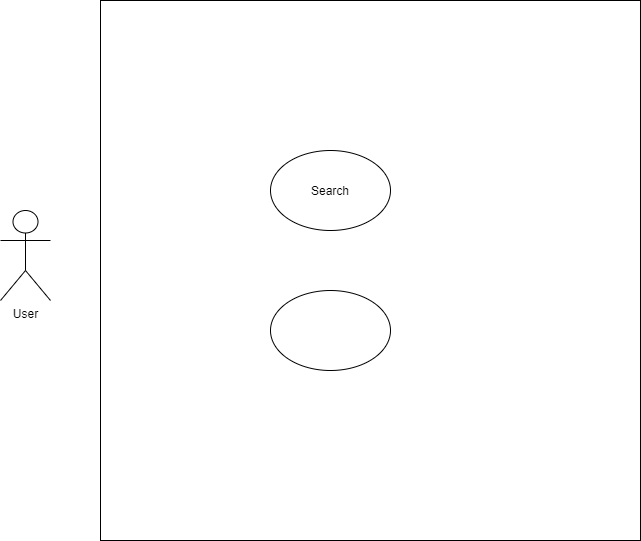

The diagram above was exported from draw.io. Its source (the exported page's mxGraphModel, read from the mxfile embedded in the PNG):
<mxGraphModel dx="1502" dy="641" grid="1" gridSize="10" guides="1" tooltips="1" connect="1" arrows="1" fold="1" page="1" pageScale="1" pageWidth="850" pageHeight="1100" math="0" shadow="0">
  <root>
    <mxCell id="0" />
    <mxCell id="1" parent="0" />
    <mxCell id="RkAzdl42FmE4I0uVHbRt-1" value="" style="whiteSpace=wrap;html=1;aspect=fixed;" vertex="1" parent="1">
      <mxGeometry x="180" y="80" width="540" height="540" as="geometry" />
    </mxCell>
    <mxCell id="RkAzdl42FmE4I0uVHbRt-5" value="User" style="shape=umlActor;verticalLabelPosition=bottom;verticalAlign=top;html=1;outlineConnect=0;" vertex="1" parent="1">
      <mxGeometry x="80" y="290" width="50" height="90" as="geometry" />
    </mxCell>
    <mxCell id="RkAzdl42FmE4I0uVHbRt-9" value="Search" style="ellipse;whiteSpace=wrap;html=1;" vertex="1" parent="1">
      <mxGeometry x="350" y="230" width="120" height="80" as="geometry" />
    </mxCell>
    <mxCell id="RkAzdl42FmE4I0uVHbRt-10" value="" style="ellipse;whiteSpace=wrap;html=1;" vertex="1" parent="1">
      <mxGeometry x="350" y="370" width="120" height="80" as="geometry" />
    </mxCell>
  </root>
</mxGraphModel>